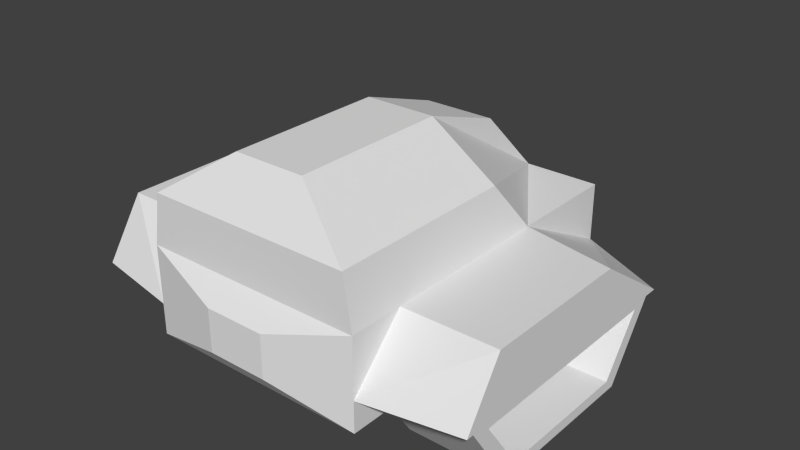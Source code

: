 # Source: eufacd.blend  (saved by Blender 2.63.0; exported with 4.5.12 LTS)
import bpy
from mathutils import Matrix  # noqa: F401  (used for matrix-valued properties, if any)

bpy.ops.wm.read_factory_settings(use_empty=True)
scene = bpy.context.scene
scene.name = 'Scene'

# ---- collections
col_collection_1 = bpy.data.collections.new('Collection 1'); scene.collection.children.link(col_collection_1)
col_collection_2 = bpy.data.collections.new('Collection 2'); scene.collection.children.link(col_collection_2)
col_collection_3 = bpy.data.collections.new('Collection 3'); scene.collection.children.link(col_collection_3)
col_collection_4 = bpy.data.collections.new('Collection 4'); scene.collection.children.link(col_collection_4)
col_collection_5 = bpy.data.collections.new('Collection 5'); scene.collection.children.link(col_collection_5)
col_collection_6 = bpy.data.collections.new('Collection 6'); scene.collection.children.link(col_collection_6)

# ---- materials (node trees are filled in below, after node groups)
mat_noneeufcd_bm = bpy.data.materials.new('Noneeufcd.bm')
mat_noneeufcd_bm.alpha_threshold = 0.0
mat_noneeufcd_bm.use_transparent_shadow = False
mat_noneeufcd_bm.roughness = 0.5
mat_noneeufcd_bm.line_color = (0.0, 0.0, 0.0, 1.0)

# ---- material node trees

# ---- world
world_world = bpy.data.worlds.new('World'); scene.world = world_world
world_world.color = (0.05088, 0.05088, 0.05088)
world_world.use_sun_shadow = False
world_world.sun_shadow_jitter_overblur = 0.0
world_world.cycles.sampling_method = 'MANUAL'
world_world.cycles.sample_map_resolution = 256

# ---- meshes
me_body = bpy.data.meshes.new('body')
me_body.from_pydata([(-3.5, 8.3, 24.0), (-3.5, 13.3, 24.0), (3.5, 13.3, 24.0), (3.5, 8.3, 24.0), (-13.0, 5.6, 22.0), (-13.0, 16.0, 22.0), (-13.0, 5.6, -18.0), (-13.0, 16.0, -18.0), (-8.5, 5.6, -24.0), (-5.2, 9.8, -24.0), (5.2, 9.8, -24.0), (8.5, 5.6, -24.0), (-13.0, 16.0, 0.0), (13.0, 16.0, 0.0), (-12.0, 22.0, 22.0), (-13.0, 16.0, 15.6), (-12.0, 22.0, 15.6), (13.0, 16.0, 15.6), (-4.2, 27.3, 18.5), (4.2, 27.3, 15.6), (-4.2, 27.3, 15.6), (-4.2, 16.0, 0.0), (-4.2, 27.3, 0.0), (4.2, 27.3, 0.0), (4.2, 16.0, 0.0), (-4.2, 16.0, -18.0), (-4.2, 24.0, -10.0), (4.2, 16.0, -18.0), (-12.0, 22.0, 0.0), (-13.0, 16.0, -4.8), (12.0, 22.0, 0.0), (-24.0, 9.2, 20.0), (-13.0, 9.2, 22.0), (-24.0, 9.2, -12.5), (-13.0, 9.2, -18.0), (-24.0, 16.0, 15.6), (-24.0, 16.0, -2.5), (13.0, 5.6, 22.0), (13.0, 16.0, 22.0), (13.0, 5.6, -18.0), (13.0, 16.0, -18.0), (12.0, 22.0, 22.0), (12.0, 22.0, 15.6), (4.2, 27.3, 18.5), (4.2, 24.0, -10.0), (13.0, 16.0, -4.8), (24.0, 9.2, 20.0), (13.0, 9.2, 22.0), (24.0, 9.2, -12.5), (13.0, 9.2, -18.0), (24.0, 16.0, 15.6), (24.0, 16.0, -2.5), (24.0, 9.2, 20.0), (13.0, 9.2, 22.0), (24.0, 9.2, -12.5), (13.0, 9.2, -18.0)], [], [(1, 5, 4, 0), (5, 7, 6, 4), (2, 1, 0, 3), (9, 10, 11, 8), (22, 28, 12, 21), (18, 20, 16, 14), (30, 23, 24, 13), (23, 22, 21, 24), (14, 16, 15, 5), (22, 26, 25), (22, 25, 28), (28, 25, 29), (28, 29, 12), (35, 31, 32, 15), (7, 9, 8, 6), (36, 35, 15, 29), (35, 36, 33, 31), (34, 33, 36, 29), (38, 37, 39, 40), (50, 46, 48, 51), (49, 45, 51, 48), (3, 0, 4, 37), (7, 40, 10, 9), (38, 5, 1, 2), (41, 14, 5, 38), (20, 19, 42, 16), (43, 18, 14, 41), (19, 20, 18, 43), (22, 23, 44, 26), (7, 12, 13, 40), (27, 25, 26, 44), (16, 42, 17, 15), (2, 3, 37, 38), (43, 41, 42, 19), (41, 38, 17, 42), (23, 27, 44), (23, 30, 27), (30, 45, 27), (30, 13, 45), (50, 17, 47, 46), (40, 39, 11, 10), (51, 45, 17, 50), (31, 33, 34, 32), (52, 53, 55, 54), (6, 8, 11, 39), (37, 4, 6, 39)])
_uv = me_body.uv_layers.new(name='UVMap')
_uv.uv.foreach_set('vector', [0.8231, 0.0903, 0.7232, 0.1181, 0.7232, 0.01102, 0.8231, 0.03885, 0.7297, 0.5523, 0.7297, 0.9107, 0.6365, 0.9107, 0.6365, 0.5523, 0.8958, 0.09048, 0.8233, 0.09048, 0.8233, 0.0387, 0.8958, 0.0387, 0.8108, 0.9504, 0.9166, 0.9504, 0.9502, 0.9932, 0.7772, 0.9932, 0.903, 0.2833, 0.9836, 0.338, 0.9939, 0.4, 0.903, 0.4, 0.6838, 0.5008, 0.6541, 0.5008, 0.6541, 0.4042, 0.7197, 0.4042, 0.7356, 0.338, 0.8162, 0.2833, 0.8162, 0.4, 0.7253, 0.4, 0.8162, 0.2833, 0.903, 0.2833, 0.903, 0.4, 0.8162, 0.4, 0.7197, 0.4042, 0.6541, 0.4042, 0.6541, 0.3419, 0.7197, 0.3419, 0.9015, 0.5101, 0.7721, 0.542, 0.6325, 0.5101, 0.9948, 0.6774, 0.7378, 0.6774, 0.9607, 0.5686, 0.9607, 0.5686, 0.7378, 0.6774, 0.8715, 0.5399, 0.9607, 0.5686, 0.8715, 0.5399, 0.9197, 0.5075, 0.6286, 0.8596, 0.629, 0.9774, 0.4674, 0.996, 0.4686, 0.8602, 0.7297, 0.9107, 0.6741, 0.9988, 0.6312, 0.9777, 0.6365, 0.9107, 0.6276, 0.5963, 0.6286, 0.8596, 0.4686, 0.8602, 0.4674, 0.5635, 0.4591, 0.5802, 0.4591, 0.8434, 0.3602, 0.9888, 0.3602, 0.5162, 0.4699, 0.3475, 0.6333, 0.4205, 0.6276, 0.5963, 0.4674, 0.5635, 0.7297, 0.5523, 0.6365, 0.5523, 0.6365, 0.9107, 0.7297, 0.9107, 0.4591, 0.5802, 0.3602, 0.5162, 0.3602, 0.9888, 0.4591, 0.8434, 0.4699, 0.3475, 0.4674, 0.5635, 0.6276, 0.5963, 0.6333, 0.4205, 0.8958, 0.0387, 0.8233, 0.0387, 0.7249, 0.003898, 0.9942, 0.003896, 0.7314, 0.8626, 0.996, 0.8626, 0.9166, 0.9504, 0.8108, 0.9504, 0.9942, 0.1253, 0.7249, 0.1253, 0.8233, 0.09048, 0.8958, 0.09048, 0.9838, 0.1874, 0.7353, 0.1874, 0.7249, 0.1253, 0.9942, 0.1253, 0.903, 0.2833, 0.8162, 0.2833, 0.7356, 0.338, 0.9836, 0.338, 0.903, 0.2532, 0.816, 0.2532, 0.7353, 0.1874, 0.9838, 0.1874, 0.903, 0.2832, 0.816, 0.2832, 0.816, 0.2532, 0.903, 0.2532, 0.7249, 0.5035, 0.7249, 0.4, 0.8546, 0.4, 0.8546, 0.5035, 0.7314, 0.8626, 0.7314, 0.6795, 0.996, 0.6795, 0.996, 0.8626, 0.9939, 0.4, 0.9939, 0.5035, 0.8546, 0.5035, 0.8546, 0.4, 0.9836, 0.338, 0.7356, 0.338, 0.7253, 0.4, 0.9939, 0.4, 0.8231, 0.0903, 0.8231, 0.03885, 0.7232, 0.01102, 0.7232, 0.1181, 0.6838, 0.5008, 0.7197, 0.4042, 0.6541, 0.4042, 0.6541, 0.5008, 0.7197, 0.4042, 0.7197, 0.3419, 0.6541, 0.3419, 0.6541, 0.4042, 0.9015, 0.5101, 0.6325, 0.5101, 0.7721, 0.542, 0.9948, 0.6774, 0.9607, 0.5686, 0.7378, 0.6774, 0.9607, 0.5686, 0.8715, 0.5399, 0.7378, 0.6774, 0.9607, 0.5686, 0.9197, 0.5075, 0.8715, 0.5399, 0.6286, 0.8596, 0.4686, 0.8602, 0.4674, 0.996, 0.629, 0.9774, 0.7297, 0.9107, 0.6365, 0.9107, 0.6312, 0.9777, 0.6741, 0.9988, 0.6276, 0.5963, 0.4674, 0.5635, 0.4686, 0.8602, 0.6286, 0.8596, 0.4605, 0.5812, 0.4605, 0.8397, 0.3621, 0.9936, 0.3621, 0.5182, 0.4605, 0.5812, 0.3621, 0.5182, 0.3621, 0.9936, 0.4605, 0.8397, 0.794, 0.8181, 0.7711, 0.801, 0.7711, 0.7362, 0.794, 0.719, 0.9464, 0.719, 0.9464, 0.8181, 0.794, 0.8181, 0.794, 0.719])
me_body.use_remesh_preserve_volume = False
me_body.use_remesh_preserve_attributes = False
me_body.use_mirror_vertex_groups = False
me_body.update()
me_beam = bpy.data.meshes.new('beam')
me_beam.from_pydata([(0.0, 21.0, 1.0)], [], [])
me_beam.use_remesh_preserve_volume = False
me_beam.use_remesh_preserve_attributes = False
me_beam.use_mirror_vertex_groups = False
me_beam.update()
me_door2_001 = bpy.data.meshes.new('door2.001')
me_door2_001.from_pydata([(-4.2, 27.3, 1.94e-13), (-4.2, 16.0, 1.137e-13), (-12.0, 22.0, 1.563e-13), (-13.0, 16.0, 1.137e-13), (-4.2, 27.3, 15.6), (-4.2, 16.0, 15.6), (-13.0, 16.0, 15.6), (-12.0, 22.0, 15.6), (0.0, 27.3, 1.94e-13), (0.0, 16.0, 1.137e-13), (0.0, 16.0, 15.6), (0.0, 27.3, 15.6)], [], [(2, 3, 6, 7), (11, 8, 0, 4), (4, 5, 10, 11), (0, 1, 3, 2), (0, 2, 7, 4), (7, 6, 5, 4), (10, 6, 3, 9), (8, 9, 1, 0), (11, 10, 9, 8)])
_uv = me_door2_001.uv_layers.new(name='UVMap')
_uv.uv.foreach_set('vector', [0.07266, 0.8199, 0.003449, 0.8199, 0.00345, 0.9974, 0.07266, 0.9974, 0.2277, 0.9974, 0.2277, 0.8199, 0.1799, 0.8199, 0.1799, 0.9974, 0.2281, 0.82, 0.2281, 0.6892, 0.1795, 0.6892, 0.1795, 0.82, 0.2281, 0.82, 0.2281, 0.6892, 0.33, 0.6892, 0.3184, 0.7586, 0.1799, 0.8199, 0.07266, 0.8199, 0.07266, 0.9974, 0.1799, 0.9974, 0.3184, 0.7586, 0.33, 0.6892, 0.2281, 0.6892, 0.2281, 0.82, 0.2276, 0.9975, 0.3566, 0.9975, 0.3566, 0.8199, 0.2276, 0.8199, 0.1795, 0.82, 0.1795, 0.6892, 0.2281, 0.6892, 0.2281, 0.82, 0.2277, 0.9974, 0.3563, 0.9974, 0.3563, 0.8199, 0.2277, 0.8199])
me_door2_001.use_remesh_preserve_volume = False
me_door2_001.use_remesh_preserve_attributes = False
me_door2_001.use_mirror_vertex_groups = False
me_door2_001.update()
me_door2 = bpy.data.meshes.new('door2')
me_door2.from_pydata([(4.2, 27.3, 0.0), (4.2, 16.0, 0.0), (12.0, 22.0, 0.0), (13.0, 16.0, 0.0), (4.2, 27.3, 15.6), (4.2, 16.0, 15.6), (13.0, 16.0, 15.6), (12.0, 22.0, 15.6), (0.0, 27.3, 0.0), (0.0, 16.0, 0.0), (0.0, 16.0, 15.6), (0.0, 27.3, 15.6)], [], [(2, 7, 6, 3), (11, 4, 0, 8), (4, 11, 10, 5), (0, 2, 3, 1), (0, 4, 7, 2), (7, 4, 5, 6), (10, 9, 3, 6), (8, 0, 1, 9), (11, 8, 9, 10)])
_uv = me_door2.uv_layers.new(name='UVMap')
_uv.uv.foreach_set('vector', [0.07266, 0.8199, 0.07266, 0.9974, 0.00345, 0.9974, 0.003449, 0.8199, 0.2277, 0.9974, 0.1799, 0.9974, 0.1799, 0.8199, 0.2277, 0.8199, 0.2281, 0.82, 0.1795, 0.82, 0.1795, 0.6892, 0.2281, 0.6892, 0.2281, 0.82, 0.3184, 0.7586, 0.33, 0.6892, 0.2281, 0.6892, 0.1799, 0.8199, 0.1799, 0.9974, 0.07266, 0.9974, 0.07266, 0.8199, 0.3184, 0.7586, 0.2281, 0.82, 0.2281, 0.6892, 0.33, 0.6892, 0.2276, 0.9975, 0.2276, 0.8199, 0.3566, 0.8199, 0.3566, 0.9975, 0.1795, 0.82, 0.2281, 0.82, 0.2281, 0.6892, 0.1795, 0.6892, 0.2277, 0.9974, 0.2277, 0.8199, 0.3563, 0.8199, 0.3563, 0.9974])
me_door2.use_remesh_preserve_volume = False
me_door2.use_remesh_preserve_attributes = False
me_door2.use_mirror_vertex_groups = False
me_door2.update()
me_nano = bpy.data.meshes.new('nano')
me_nano.from_pydata([(-5.0, 16.0, 8.5), (-5.0, 26.0, 8.5), (5.0, 26.0, 8.5), (5.0, 16.0, 8.5), (-1.2, 22.2, 15.0), (-1.2, 19.8, 15.0), (1.2, 19.8, 15.0), (1.2, 22.2, 15.0), (-3.0, 18.0, 0.5), (-3.0, 24.0, 0.5), (3.0, 24.0, 0.5), (3.0, 18.0, 0.5)], [], [(3, 11, 10, 2), (1, 9, 8, 0), (0, 5, 4, 1), (9, 1, 2, 10), (7, 2, 1, 4), (9, 10, 11, 8), (5, 0, 3, 6), (3, 0, 8, 11), (2, 7, 6, 3), (5, 6, 7, 4)])
_uv = me_nano.uv_layers.new(name='UVMap')
_uv.uv.foreach_set('vector', [0.4533, 0.1603, 0.4755, 0.06862, 0.5422, 0.06862, 0.5644, 0.1603, 0.5644, 0.1603, 0.5422, 0.06862, 0.4755, 0.06862, 0.4533, 0.1603, 0.5644, 0.1602, 0.5222, 0.2439, 0.4955, 0.2439, 0.4533, 0.1602, 0.4755, 0.06862, 0.4533, 0.1603, 0.5644, 0.1603, 0.5422, 0.06862, 0.4955, 0.2439, 0.4533, 0.1602, 0.5644, 0.1602, 0.5222, 0.2439, 0.4757, 0.002325, 0.5419, 0.002325, 0.5419, 0.06855, 0.4757, 0.06855, 0.5222, 0.2439, 0.5644, 0.1602, 0.4533, 0.1602, 0.4955, 0.2439, 0.5644, 0.1603, 0.4533, 0.1603, 0.4755, 0.06862, 0.5422, 0.06862, 0.4533, 0.1602, 0.4955, 0.2439, 0.5222, 0.2439, 0.5644, 0.1602, 0.4954, 0.2438, 0.5223, 0.2438, 0.5223, 0.2706, 0.4954, 0.2706])
me_nano.use_remesh_preserve_volume = False
me_nano.use_remesh_preserve_attributes = False
me_nano.use_mirror_vertex_groups = False
me_nano.update()
me_plate = bpy.data.meshes.new('plate')
me_plate.from_pydata([(-9.0, 16.0, 15.6), (9.0, 16.0, 15.6), (-9.0, 16.0, 0.0), (9.0, 16.0, 0.0)], [], [(2, 0, 1, 3)])
_uv = me_plate.uv_layers.new(name='UVMap')
_uv.uv.foreach_set('vector', [0.1762, 0.8167, 0.001803, 0.8167, 0.001803, 0.6155, 0.1762, 0.6155])
me_plate.use_remesh_preserve_volume = False
me_plate.use_remesh_preserve_attributes = False
me_plate.use_mirror_vertex_groups = False
me_plate.update()
me_body_001 = bpy.data.meshes.new('body.001')
me_body_001.from_pydata([(-8.836, 0.1911, -4.478), (-8.836, 6.809, 13.95), (-17.34, 6.809, 13.95), (-17.34, 0.1911, 9.508), (-8.836, 0.1911, 9.508), (-17.34, 0.1911, -4.478), (-8.836, 6.809, -8.922), (-17.34, 6.809, -8.922), (-17.34, 5.901, 11.98), (-17.34, 1.099, 8.595), (-17.34, 1.099, -3.565), (-17.34, 5.901, -6.955), (-13.17, 5.901, 11.98), (-13.17, 1.099, 8.595), (-13.17, 1.099, -3.565), (-13.17, 5.901, -6.955), (8.836, 0.1911, -4.478), (8.836, 6.809, 13.95), (17.34, 6.809, 13.95), (17.34, 0.1911, 9.508), (8.836, 0.1911, 9.508), (17.34, 0.1911, -4.478), (8.836, 6.809, -8.922), (17.34, 6.809, -8.922), (17.34, 5.901, 11.98), (17.34, 1.099, 8.595), (17.34, 1.099, -3.565), (17.34, 5.901, -6.955), (13.17, 5.901, 11.98), (13.17, 1.099, 8.595), (13.17, 1.099, -3.565), (13.17, 5.901, -6.955)], [], [(8, 11, 15, 12), (0, 4, 3, 5), (1, 2, 3, 4), (9, 8, 12, 13), (6, 1, 4, 0), (5, 3, 9, 10), (7, 5, 10, 11), (11, 10, 14, 15), (3, 2, 8, 9), (14, 13, 12, 15), (0, 5, 7, 6), (2, 7, 11, 8), (10, 9, 13, 14), (24, 28, 31, 27), (16, 21, 19, 20), (17, 20, 19, 18), (25, 29, 28, 24), (22, 16, 20, 17), (21, 26, 25, 19), (23, 27, 26, 21), (27, 31, 30, 26), (19, 25, 24, 18), (30, 31, 28, 29), (16, 22, 23, 21), (18, 24, 27, 23), (26, 30, 29, 25)])
_uv = me_body_001.uv_layers.new(name='UVMap')
_uv.uv.foreach_set('vector', [0.6005, 0.319, 0.6005, 0.2876, 0.6253, 0.2876, 0.6253, 0.319, 0.7022, 0.1241, 0.7022, 0.2506, 0.6512, 0.2506, 0.6512, 0.1241, 0.7022, 0.3228, 0.6512, 0.3228, 0.6512, 0.2506, 0.7022, 0.2506, 0.6005, 0.319, 0.6005, 0.2876, 0.6253, 0.2876, 0.6253, 0.319, 0.624, 0.003065, 0.624, 0.1844, 0.5716, 0.1492, 0.5716, 0.0383, 0.6131, 0.2876, 0.6131, 0.319, 0.6003, 0.319, 0.6003, 0.2876, 0.6131, 0.2876, 0.6131, 0.319, 0.6003, 0.319, 0.6003, 0.2876, 0.6005, 0.319, 0.6005, 0.2876, 0.6253, 0.2876, 0.6253, 0.319, 0.6131, 0.2876, 0.6131, 0.319, 0.6003, 0.319, 0.6003, 0.2876, 0.5753, 0.03572, 0.5753, 0.151, 0.6208, 0.1832, 0.6208, 0.003578, 0.7022, 0.1241, 0.6512, 0.1241, 0.6512, 0.05197, 0.7022, 0.05197, 0.6131, 0.2876, 0.6131, 0.319, 0.6003, 0.319, 0.6003, 0.2876, 0.6005, 0.319, 0.6005, 0.2876, 0.6253, 0.2876, 0.6253, 0.319, 0.6005, 0.319, 0.6253, 0.319, 0.6253, 0.2876, 0.6005, 0.2876, 0.7022, 0.1241, 0.6512, 0.1241, 0.6512, 0.2506, 0.7022, 0.2506, 0.7022, 0.3228, 0.7022, 0.2506, 0.6512, 0.2506, 0.6512, 0.3228, 0.6005, 0.319, 0.6253, 0.319, 0.6253, 0.2876, 0.6005, 0.2876, 0.624, 0.003065, 0.5716, 0.0383, 0.5716, 0.1492, 0.624, 0.1844, 0.6131, 0.2876, 0.6003, 0.2876, 0.6003, 0.319, 0.6131, 0.319, 0.6131, 0.2876, 0.6003, 0.2876, 0.6003, 0.319, 0.6131, 0.319, 0.6005, 0.319, 0.6253, 0.319, 0.6253, 0.2876, 0.6005, 0.2876, 0.6131, 0.2876, 0.6003, 0.2876, 0.6003, 0.319, 0.6131, 0.319, 0.5753, 0.03572, 0.6208, 0.003578, 0.6208, 0.1832, 0.5753, 0.151, 0.7022, 0.1241, 0.7022, 0.05197, 0.6512, 0.05197, 0.6512, 0.1241, 0.6131, 0.2876, 0.6003, 0.2876, 0.6003, 0.319, 0.6131, 0.319, 0.6005, 0.319, 0.6253, 0.319, 0.6253, 0.2876, 0.6005, 0.2876])
me_body_001.materials.append(mat_noneeufcd_bm)
me_body_001.use_remesh_preserve_volume = False
me_body_001.use_remesh_preserve_attributes = False
me_body_001.use_mirror_vertex_groups = False
me_body_001.update()
me_nano2 = bpy.data.meshes.new('nano2')
me_nano2.from_pydata([(1.0, 22.0, 1.0), (-1.0, 20.0, 1.0), (-1.0, 22.0, 1.0), (-3.0, 24.0, 9.0), (3.0, 18.0, 9.0), (-3.0, 18.0, 9.0), (1.0, 20.0, 1.0), (3.0, 24.0, 9.0)], [], [(0, 7, 4, 6), (2, 0, 6, 1), (6, 4, 5, 1), (2, 3, 7, 0), (1, 5, 3, 2)])
_uv = me_nano2.uv_layers.new(name='UVMap')
_uv.uv.foreach_set('vector', [0.396, 0.09771, 0.3737, 0.005713, 0.4406, 0.005713, 0.4183, 0.09771, 0.396, 0.09771, 0.4183, 0.09771, 0.4183, 0.12, 0.396, 0.12, 0.396, 0.09771, 0.3737, 0.005713, 0.4406, 0.005713, 0.4183, 0.09771, 0.396, 0.09771, 0.3737, 0.005713, 0.4406, 0.005713, 0.4183, 0.09771, 0.396, 0.09771, 0.3737, 0.005713, 0.4406, 0.005713, 0.4183, 0.09771])
me_nano2.use_remesh_preserve_volume = False
me_nano2.use_remesh_preserve_attributes = False
me_nano2.use_mirror_vertex_groups = False
me_nano2.update()

# ---- objects
ob_body = bpy.data.objects.new('body', me_body)
ob_beam = bpy.data.objects.new('beam', me_beam)
ob_door1 = bpy.data.objects.new('door1', me_door2_001)
ob_door2 = bpy.data.objects.new('door2', me_door2)
ob_nano = bpy.data.objects.new('nano', me_nano)
ob_plate = bpy.data.objects.new('plate', me_plate)
ob_body_001 = bpy.data.objects.new('body.001', me_body_001)
ob_nano2 = bpy.data.objects.new('nano2', me_nano2)

# ---- transforms, parenting, visibility, modifiers, constraints
ob_body.location = (0.0, 0.0, 0.0)
ob_body.rotation_euler = (1.571, 0.0, 0.0)
ob_body.scale = (0.05, 0.05, 0.05)
ob_body.lineart.crease_threshold = 0.0
ob_beam.location = (0.0, 0.0, 0.0)
ob_beam.rotation_euler = (1.571, 0.0, 0.0)
ob_beam.scale = (0.05, 0.05, 0.05)
ob_beam.lineart.crease_threshold = 0.0
ob_door1.location = (0.0, 0.0, 0.0)
ob_door1.rotation_euler = (1.571, 0.0, 0.0)
ob_door1.scale = (0.05, 0.05, 0.05)
ob_door1.lineart.crease_threshold = 0.0
ob_door2.location = (0.0, 0.0, 0.0)
ob_door2.rotation_euler = (1.571, 0.0, 0.0)
ob_door2.scale = (0.05, 0.05, 0.05)
ob_door2.lineart.crease_threshold = 0.0
ob_nano.location = (0.0, 0.0, 0.0)
ob_nano.rotation_euler = (1.571, 0.0, 0.0)
ob_nano.scale = (0.05, 0.05, 0.05)
ob_nano.lineart.crease_threshold = 0.0
ob_plate.location = (0.0, 0.0, 0.0)
ob_plate.rotation_euler = (1.571, 0.0, 0.0)
ob_plate.scale = (0.05, 0.05, 0.05)
ob_plate.lineart.crease_threshold = 0.0
ob_body_001.location = (0.0, 0.0, 0.0)
ob_body_001.rotation_euler = (1.571, -0.0, 0.0)
ob_body_001.scale = (0.06794, 0.06794, 0.06794)
ob_body_001.lineart.crease_threshold = 0.0
ob_nano2.location = (0.0, 0.0, 0.0)
ob_nano2.rotation_euler = (1.571, 0.0, 0.0)
ob_nano2.scale = (0.05, 0.05, 0.05)
ob_nano2.lineart.crease_threshold = 0.0

# ---- collection membership
col_collection_1.objects.link(ob_body)
col_collection_1.objects.link(ob_beam)
col_collection_2.objects.link(ob_door1)
col_collection_2.objects.link(ob_door2)
col_collection_3.objects.link(ob_nano)
col_collection_4.objects.link(ob_plate)
col_collection_5.objects.link(ob_body_001)
col_collection_6.objects.link(ob_nano2)

# ---- scene / render settings (as saved in the file)
scene.frame_start = 1; scene.frame_end = 250; scene.frame_set(0)
scene.render.engine = 'BLENDER_EEVEE_NEXT'
scene.render.image_settings.color_mode = 'RGB'
scene.render.image_settings.compression = 90
scene.render.resolution_percentage = 50
scene.render.dither_intensity = 0.0
scene.render.bake_margin = 2
scene.render.bake_bias = 0.0
scene.cycles.use_denoising = False
scene.cycles.samples = 10
scene.cycles.sampling_pattern = 'TABULATED_SOBOL'
scene.cycles.light_sampling_threshold = 0.0
scene.cycles.use_adaptive_sampling = False
scene.cycles.use_light_tree = False
scene.cycles.blur_glossy = 0.0
scene.cycles.volume_bounces = 1
scene.cycles.pixel_filter_type = 'GAUSSIAN'
scene.cycles.sample_clamp_indirect = 0.0
scene.view_settings.view_transform = 'Standard'
bpy.context.view_layer.update()

# ---- added for rendering (the .blend has no active camera and no usable light): camera, sun
cam_auto = bpy.data.cameras.new('AutoCamera')
cam_auto.lens = 50.0
cam_auto.sensor_width = 36.0
cam_auto.clip_end = 1000.0
ob_auto_camera = bpy.data.objects.new('AutoCamera', cam_auto)
scene.collection.objects.link(ob_auto_camera)
ob_auto_camera.location = (3.3803, -4.05635, 3.39323)
ob_auto_camera.rotation_euler = (1.09748, -7.21219e-08, 0.694738)
scene.camera = ob_auto_camera
light_auto_sun = bpy.data.lights.new('AutoSun', 'SUN')
light_auto_sun.energy = 3.0
light_auto_sun.angle = 0.0523599
ob_auto_sun = bpy.data.objects.new('AutoSun', light_auto_sun)
scene.collection.objects.link(ob_auto_sun)
ob_auto_sun.rotation_euler = (0.872665, 0.174533, 0.523599)
bpy.context.view_layer.update()
